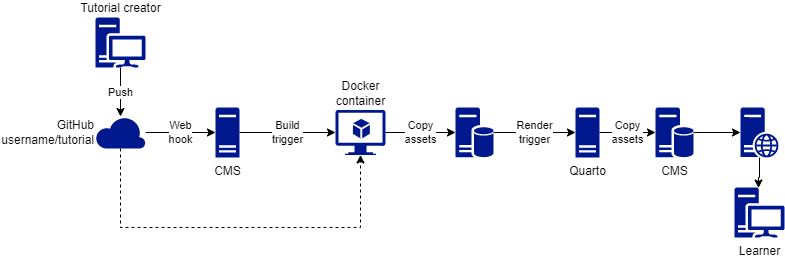

The diagram above was exported from draw.io. Its source (the exported page's mxGraphModel, read from the mxfile embedded in the PNG):
<mxGraphModel dx="1861" dy="622" grid="1" gridSize="10" guides="1" tooltips="1" connect="1" arrows="1" fold="1" page="1" pageScale="1" pageWidth="827" pageHeight="1169" math="0" shadow="0">
  <root>
    <mxCell id="0" />
    <mxCell id="1" parent="0" />
    <mxCell id="b1WvsmJ1G0F7wIAQH0Kt-16" value="Build&lt;br&gt;trigger" style="edgeStyle=orthogonalEdgeStyle;rounded=0;orthogonalLoop=1;jettySize=auto;html=1;entryX=0;entryY=0.5;entryDx=0;entryDy=0;entryPerimeter=0;" edge="1" parent="1" source="b1WvsmJ1G0F7wIAQH0Kt-7" target="b1WvsmJ1G0F7wIAQH0Kt-15">
      <mxGeometry relative="1" as="geometry" />
    </mxCell>
    <mxCell id="b1WvsmJ1G0F7wIAQH0Kt-7" value="CMS" style="sketch=0;aspect=fixed;pointerEvents=1;shadow=0;dashed=0;html=1;strokeColor=none;labelPosition=center;verticalLabelPosition=bottom;verticalAlign=top;align=center;fillColor=#00188D;shape=mxgraph.mscae.enterprise.server_generic" vertex="1" parent="1">
      <mxGeometry x="160" y="160" width="24" height="50" as="geometry" />
    </mxCell>
    <mxCell id="b1WvsmJ1G0F7wIAQH0Kt-11" value="Web&lt;br&gt;hook" style="edgeStyle=orthogonalEdgeStyle;rounded=0;orthogonalLoop=1;jettySize=auto;html=1;" edge="1" parent="1" source="b1WvsmJ1G0F7wIAQH0Kt-8" target="b1WvsmJ1G0F7wIAQH0Kt-7">
      <mxGeometry relative="1" as="geometry" />
    </mxCell>
    <mxCell id="b1WvsmJ1G0F7wIAQH0Kt-17" style="edgeStyle=orthogonalEdgeStyle;rounded=0;orthogonalLoop=1;jettySize=auto;html=1;entryX=0.5;entryY=1;entryDx=0;entryDy=0;entryPerimeter=0;dashed=1;" edge="1" parent="1" source="b1WvsmJ1G0F7wIAQH0Kt-8" target="b1WvsmJ1G0F7wIAQH0Kt-15">
      <mxGeometry relative="1" as="geometry">
        <Array as="points">
          <mxPoint x="65" y="280" />
          <mxPoint x="305" y="280" />
        </Array>
      </mxGeometry>
    </mxCell>
    <mxCell id="b1WvsmJ1G0F7wIAQH0Kt-8" value="GitHub&lt;br&gt;username/tutorial" style="sketch=0;aspect=fixed;pointerEvents=1;shadow=0;dashed=0;html=1;strokeColor=none;labelPosition=left;verticalLabelPosition=middle;verticalAlign=middle;align=right;fillColor=#00188D;shape=mxgraph.azure.cloud" vertex="1" parent="1">
      <mxGeometry x="40" y="169" width="50" height="32" as="geometry" />
    </mxCell>
    <mxCell id="b1WvsmJ1G0F7wIAQH0Kt-10" value="Push" style="edgeStyle=orthogonalEdgeStyle;rounded=0;orthogonalLoop=1;jettySize=auto;html=1;" edge="1" parent="1" source="b1WvsmJ1G0F7wIAQH0Kt-9" target="b1WvsmJ1G0F7wIAQH0Kt-8">
      <mxGeometry relative="1" as="geometry" />
    </mxCell>
    <mxCell id="b1WvsmJ1G0F7wIAQH0Kt-9" value="Tutorial creator" style="sketch=0;aspect=fixed;pointerEvents=1;shadow=0;dashed=0;html=1;strokeColor=none;labelPosition=center;verticalLabelPosition=top;verticalAlign=bottom;align=center;fillColor=#00188D;shape=mxgraph.mscae.enterprise.workstation_client" vertex="1" parent="1">
      <mxGeometry x="40" y="70" width="50" height="50" as="geometry" />
    </mxCell>
    <mxCell id="b1WvsmJ1G0F7wIAQH0Kt-14" style="edgeStyle=orthogonalEdgeStyle;rounded=0;orthogonalLoop=1;jettySize=auto;html=1;entryX=0.48;entryY=0.01;entryDx=0;entryDy=0;entryPerimeter=0;" edge="1" parent="1" source="b1WvsmJ1G0F7wIAQH0Kt-12" target="b1WvsmJ1G0F7wIAQH0Kt-13">
      <mxGeometry relative="1" as="geometry" />
    </mxCell>
    <mxCell id="b1WvsmJ1G0F7wIAQH0Kt-12" value="" style="sketch=0;aspect=fixed;pointerEvents=1;shadow=0;dashed=0;html=1;strokeColor=none;labelPosition=center;verticalLabelPosition=bottom;verticalAlign=top;align=center;fillColor=#00188D;shape=mxgraph.mscae.enterprise.web_server" vertex="1" parent="1">
      <mxGeometry x="685" y="160" width="38" height="50" as="geometry" />
    </mxCell>
    <mxCell id="b1WvsmJ1G0F7wIAQH0Kt-13" value="Learner" style="sketch=0;aspect=fixed;pointerEvents=1;shadow=0;dashed=0;html=1;strokeColor=none;labelPosition=center;verticalLabelPosition=bottom;verticalAlign=top;align=center;fillColor=#00188D;shape=mxgraph.mscae.enterprise.workstation_client" vertex="1" parent="1">
      <mxGeometry x="679" y="240" width="50" height="50" as="geometry" />
    </mxCell>
    <mxCell id="b1WvsmJ1G0F7wIAQH0Kt-19" value="Copy&lt;br&gt;assets" style="edgeStyle=orthogonalEdgeStyle;rounded=0;orthogonalLoop=1;jettySize=auto;html=1;entryX=0;entryY=0.5;entryDx=0;entryDy=0;entryPerimeter=0;" edge="1" parent="1" source="b1WvsmJ1G0F7wIAQH0Kt-15" target="b1WvsmJ1G0F7wIAQH0Kt-18">
      <mxGeometry relative="1" as="geometry" />
    </mxCell>
    <mxCell id="b1WvsmJ1G0F7wIAQH0Kt-15" value="Docker&lt;br&gt;container" style="sketch=0;aspect=fixed;pointerEvents=1;shadow=0;dashed=0;html=1;strokeColor=none;labelPosition=center;verticalLabelPosition=top;verticalAlign=bottom;align=center;fillColor=#00188D;shape=mxgraph.azure.virtual_machine_feature" vertex="1" parent="1">
      <mxGeometry x="280" y="162.5" width="50" height="45" as="geometry" />
    </mxCell>
    <mxCell id="b1WvsmJ1G0F7wIAQH0Kt-21" value="Render&lt;br&gt;trigger" style="edgeStyle=orthogonalEdgeStyle;rounded=0;orthogonalLoop=1;jettySize=auto;html=1;entryX=0;entryY=0.5;entryDx=0;entryDy=0;entryPerimeter=0;" edge="1" parent="1" source="b1WvsmJ1G0F7wIAQH0Kt-18" target="b1WvsmJ1G0F7wIAQH0Kt-20">
      <mxGeometry relative="1" as="geometry" />
    </mxCell>
    <mxCell id="b1WvsmJ1G0F7wIAQH0Kt-18" value="" style="sketch=0;aspect=fixed;pointerEvents=1;shadow=0;dashed=0;html=1;strokeColor=none;labelPosition=center;verticalLabelPosition=bottom;verticalAlign=top;align=center;fillColor=#00188D;shape=mxgraph.mscae.enterprise.database_server" vertex="1" parent="1">
      <mxGeometry x="400" y="160" width="38" height="50" as="geometry" />
    </mxCell>
    <mxCell id="b1WvsmJ1G0F7wIAQH0Kt-23" value="Copy&lt;br&gt;assets" style="edgeStyle=orthogonalEdgeStyle;rounded=0;orthogonalLoop=1;jettySize=auto;html=1;exitX=1;exitY=0.5;exitDx=0;exitDy=0;exitPerimeter=0;entryX=0;entryY=0.5;entryDx=0;entryDy=0;entryPerimeter=0;" edge="1" parent="1" source="b1WvsmJ1G0F7wIAQH0Kt-20" target="b1WvsmJ1G0F7wIAQH0Kt-22">
      <mxGeometry relative="1" as="geometry" />
    </mxCell>
    <mxCell id="b1WvsmJ1G0F7wIAQH0Kt-20" value="Quarto" style="sketch=0;aspect=fixed;pointerEvents=1;shadow=0;dashed=0;html=1;strokeColor=none;labelPosition=center;verticalLabelPosition=bottom;verticalAlign=top;align=center;fillColor=#00188D;shape=mxgraph.mscae.enterprise.server_generic" vertex="1" parent="1">
      <mxGeometry x="520" y="160" width="24" height="50" as="geometry" />
    </mxCell>
    <mxCell id="b1WvsmJ1G0F7wIAQH0Kt-24" style="edgeStyle=orthogonalEdgeStyle;rounded=0;orthogonalLoop=1;jettySize=auto;html=1;entryX=0;entryY=0.5;entryDx=0;entryDy=0;entryPerimeter=0;" edge="1" parent="1" source="b1WvsmJ1G0F7wIAQH0Kt-22" target="b1WvsmJ1G0F7wIAQH0Kt-12">
      <mxGeometry relative="1" as="geometry" />
    </mxCell>
    <mxCell id="b1WvsmJ1G0F7wIAQH0Kt-22" value="CMS" style="sketch=0;aspect=fixed;pointerEvents=1;shadow=0;dashed=0;html=1;strokeColor=none;labelPosition=center;verticalLabelPosition=bottom;verticalAlign=top;align=center;fillColor=#00188D;shape=mxgraph.mscae.enterprise.database_server" vertex="1" parent="1">
      <mxGeometry x="600" y="160" width="38" height="50" as="geometry" />
    </mxCell>
  </root>
</mxGraphModel>